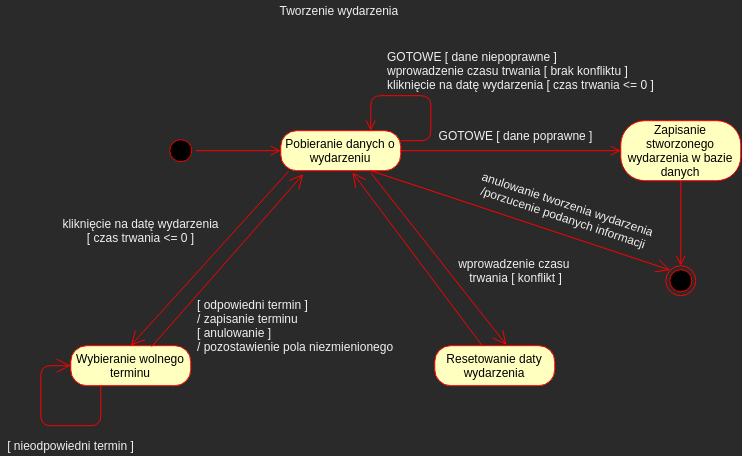

The diagram above was exported from draw.io. Its source (the exported page's mxGraphModel, read from the mxfile embedded in the PNG):
<mxGraphModel dx="233.27" dy="-69.82" grid="1" gridSize="10" guides="1" tooltips="1" connect="1" arrows="1" fold="1" page="0" pageScale="1" pageWidth="827" pageHeight="1169" math="0" shadow="0">
  <root>
    <mxCell id="9a5ewZXnjMd-xWjnuKcb-0" />
    <mxCell id="9a5ewZXnjMd-xWjnuKcb-1" parent="9a5ewZXnjMd-xWjnuKcb-0" />
    <mxCell id="4FNWfXsiCR8OLc6pPBJZ-0" value="" style="endArrow=open;endFill=1;endSize=12;html=1;strokeColor=#FF0000;exitX=0.063;exitY=1.024;exitDx=0;exitDy=0;entryX=0.5;entryY=0;entryDx=0;entryDy=0;exitPerimeter=0;" edge="1" parent="9a5ewZXnjMd-xWjnuKcb-1" source="4FNWfXsiCR8OLc6pPBJZ-3" target="4FNWfXsiCR8OLc6pPBJZ-19">
      <mxGeometry width="160" relative="1" as="geometry">
        <mxPoint x="225" y="345" as="sourcePoint" />
        <mxPoint x="280" y="535" as="targetPoint" />
      </mxGeometry>
    </mxCell>
    <mxCell id="4FNWfXsiCR8OLc6pPBJZ-1" value="Tworzenie wydarzenia&amp;nbsp;" style="text;html=1;align=center;verticalAlign=middle;resizable=0;points=[];autosize=1;" vertex="1" parent="9a5ewZXnjMd-xWjnuKcb-1">
      <mxGeometry x="350" y="300" width="140" height="20" as="geometry" />
    </mxCell>
    <mxCell id="4FNWfXsiCR8OLc6pPBJZ-2" value="" style="ellipse;html=1;shape=startState;fillColor=#000000;strokeColor=#ff0000;" vertex="1" parent="9a5ewZXnjMd-xWjnuKcb-1">
      <mxGeometry x="245" y="435" width="30" height="30" as="geometry" />
    </mxCell>
    <mxCell id="4FNWfXsiCR8OLc6pPBJZ-3" value="Pobieranie danych o wydarzeniu" style="rounded=1;whiteSpace=wrap;html=1;arcSize=40;fontColor=#000000;fillColor=#ffffc0;strokeColor=#ff0000;" vertex="1" parent="9a5ewZXnjMd-xWjnuKcb-1">
      <mxGeometry x="360" y="430" width="120" height="40" as="geometry" />
    </mxCell>
    <mxCell id="4FNWfXsiCR8OLc6pPBJZ-4" value="" style="edgeStyle=orthogonalEdgeStyle;html=1;verticalAlign=bottom;endArrow=open;endSize=8;strokeColor=#ff0000;exitX=1;exitY=0.5;exitDx=0;exitDy=0;entryX=0;entryY=0.5;entryDx=0;entryDy=0;" edge="1" parent="9a5ewZXnjMd-xWjnuKcb-1" source="4FNWfXsiCR8OLc6pPBJZ-2" target="4FNWfXsiCR8OLc6pPBJZ-3">
      <mxGeometry relative="1" as="geometry">
        <mxPoint x="90" y="540" as="targetPoint" />
        <mxPoint x="90" y="295" as="sourcePoint" />
        <Array as="points" />
      </mxGeometry>
    </mxCell>
    <mxCell id="4FNWfXsiCR8OLc6pPBJZ-5" value="" style="endArrow=open;endFill=1;endSize=12;html=1;strokeColor=#FF0000;exitX=0.75;exitY=1;exitDx=0;exitDy=0;entryX=0;entryY=0;entryDx=0;entryDy=0;" edge="1" parent="9a5ewZXnjMd-xWjnuKcb-1" source="4FNWfXsiCR8OLc6pPBJZ-3" target="4FNWfXsiCR8OLc6pPBJZ-13">
      <mxGeometry width="160" relative="1" as="geometry">
        <mxPoint x="400" y="480" as="sourcePoint" />
        <mxPoint x="560" y="555" as="targetPoint" />
      </mxGeometry>
    </mxCell>
    <mxCell id="4FNWfXsiCR8OLc6pPBJZ-6" value="" style="endArrow=open;endFill=1;endSize=12;html=1;strokeColor=#FF0000;entryX=0.597;entryY=-0.017;entryDx=0;entryDy=0;entryPerimeter=0;" edge="1" parent="9a5ewZXnjMd-xWjnuKcb-1" target="4FNWfXsiCR8OLc6pPBJZ-17">
      <mxGeometry width="160" relative="1" as="geometry">
        <mxPoint x="450" y="472" as="sourcePoint" />
        <mxPoint x="420" y="635" as="targetPoint" />
      </mxGeometry>
    </mxCell>
    <mxCell id="4FNWfXsiCR8OLc6pPBJZ-7" value="" style="edgeStyle=orthogonalEdgeStyle;html=1;verticalAlign=bottom;endArrow=open;endSize=8;strokeColor=#ff0000;exitX=1;exitY=0.5;exitDx=0;exitDy=0;entryX=0;entryY=0.5;entryDx=0;entryDy=0;" edge="1" parent="9a5ewZXnjMd-xWjnuKcb-1" source="4FNWfXsiCR8OLc6pPBJZ-3" target="4FNWfXsiCR8OLc6pPBJZ-12">
      <mxGeometry relative="1" as="geometry">
        <mxPoint x="620" y="450" as="targetPoint" />
        <mxPoint x="315" y="460" as="sourcePoint" />
        <Array as="points" />
      </mxGeometry>
    </mxCell>
    <mxCell id="4FNWfXsiCR8OLc6pPBJZ-8" value="GOTOWE [ dane poprawne ]" style="text;html=1;align=center;verticalAlign=middle;resizable=0;points=[];autosize=1;" vertex="1" parent="9a5ewZXnjMd-xWjnuKcb-1">
      <mxGeometry x="510" y="425" width="170" height="20" as="geometry" />
    </mxCell>
    <mxCell id="4FNWfXsiCR8OLc6pPBJZ-9" value="GOTOWE [ dane niepoprawne ]&lt;br&gt;wprowadzenie czasu trwania [ brak konfliktu ]&lt;br&gt;kliknięcie na datę wydarzenia [ czas trwania &amp;lt;= 0 ]" style="text;html=1;align=left;verticalAlign=middle;resizable=0;points=[];autosize=1;" vertex="1" parent="9a5ewZXnjMd-xWjnuKcb-1">
      <mxGeometry x="465" y="345" width="280" height="50" as="geometry" />
    </mxCell>
    <mxCell id="4FNWfXsiCR8OLc6pPBJZ-10" value="" style="edgeStyle=orthogonalEdgeStyle;html=1;verticalAlign=bottom;endArrow=open;endSize=8;strokeColor=#ff0000;exitX=1;exitY=0.25;exitDx=0;exitDy=0;entryX=0.75;entryY=0;entryDx=0;entryDy=0;" edge="1" parent="9a5ewZXnjMd-xWjnuKcb-1" source="4FNWfXsiCR8OLc6pPBJZ-3" target="4FNWfXsiCR8OLc6pPBJZ-3">
      <mxGeometry relative="1" as="geometry">
        <mxPoint x="630" y="460" as="targetPoint" />
        <mxPoint x="490" y="460" as="sourcePoint" />
        <Array as="points">
          <mxPoint x="510" y="440" />
          <mxPoint x="510" y="395" />
          <mxPoint x="450" y="395" />
        </Array>
      </mxGeometry>
    </mxCell>
    <mxCell id="4FNWfXsiCR8OLc6pPBJZ-12" value="Zapisanie stworzonego wydarzenia w bazie danych" style="rounded=1;whiteSpace=wrap;html=1;arcSize=40;fontColor=#000000;fillColor=#ffffc0;strokeColor=#ff0000;" vertex="1" parent="9a5ewZXnjMd-xWjnuKcb-1">
      <mxGeometry x="700" y="420" width="120" height="60" as="geometry" />
    </mxCell>
    <mxCell id="4FNWfXsiCR8OLc6pPBJZ-13" value="" style="ellipse;html=1;shape=endState;fillColor=#000000;strokeColor=#ff0000;" vertex="1" parent="9a5ewZXnjMd-xWjnuKcb-1">
      <mxGeometry x="745" y="565" width="30" height="30" as="geometry" />
    </mxCell>
    <mxCell id="4FNWfXsiCR8OLc6pPBJZ-14" value="" style="edgeStyle=orthogonalEdgeStyle;html=1;verticalAlign=bottom;endArrow=open;endSize=8;strokeColor=#ff0000;exitX=0.5;exitY=1;exitDx=0;exitDy=0;entryX=0.5;entryY=0;entryDx=0;entryDy=0;" edge="1" parent="9a5ewZXnjMd-xWjnuKcb-1" source="4FNWfXsiCR8OLc6pPBJZ-12" target="4FNWfXsiCR8OLc6pPBJZ-13">
      <mxGeometry relative="1" as="geometry">
        <mxPoint x="710" y="460" as="targetPoint" />
        <mxPoint x="490" y="460.0000000000001" as="sourcePoint" />
        <Array as="points" />
      </mxGeometry>
    </mxCell>
    <mxCell id="4FNWfXsiCR8OLc6pPBJZ-15" value="anulowanie tworzenia wydarzenia&lt;br&gt;/porzucenie podanych informacji" style="text;html=1;align=center;verticalAlign=middle;resizable=0;points=[];autosize=1;rotation=18.3;" vertex="1" parent="9a5ewZXnjMd-xWjnuKcb-1">
      <mxGeometry x="550" y="495" width="190" height="30" as="geometry" />
    </mxCell>
    <mxCell id="4FNWfXsiCR8OLc6pPBJZ-16" value="&lt;span style=&quot;text-align: left&quot;&gt;wprowadzenie czasu &lt;br&gt;trwania [ konflikt ]&lt;/span&gt;" style="text;html=1;align=center;verticalAlign=middle;resizable=0;points=[];autosize=1;rotation=0;" vertex="1" parent="9a5ewZXnjMd-xWjnuKcb-1">
      <mxGeometry x="530" y="555" width="130" height="30" as="geometry" />
    </mxCell>
    <mxCell id="4FNWfXsiCR8OLc6pPBJZ-17" value="Resetowanie daty wydarzenia" style="rounded=1;whiteSpace=wrap;html=1;arcSize=40;fontColor=#000000;fillColor=#ffffc0;strokeColor=#ff0000;" vertex="1" parent="9a5ewZXnjMd-xWjnuKcb-1">
      <mxGeometry x="514" y="645" width="120" height="40" as="geometry" />
    </mxCell>
    <mxCell id="4FNWfXsiCR8OLc6pPBJZ-19" value="Wybieranie wolnego terminu" style="rounded=1;whiteSpace=wrap;html=1;arcSize=40;fontColor=#000000;fillColor=#ffffc0;strokeColor=#ff0000;" vertex="1" parent="9a5ewZXnjMd-xWjnuKcb-1">
      <mxGeometry x="150" y="645" width="120" height="40" as="geometry" />
    </mxCell>
    <mxCell id="4FNWfXsiCR8OLc6pPBJZ-21" value="&lt;span style=&quot;text-align: left&quot;&gt;kliknięcie na datę wydarzenia&lt;br&gt;[ czas trwania &amp;lt;= 0 ]&lt;/span&gt;" style="text;html=1;align=center;verticalAlign=middle;resizable=0;points=[];autosize=1;" vertex="1" parent="9a5ewZXnjMd-xWjnuKcb-1">
      <mxGeometry x="135" y="515" width="170" height="30" as="geometry" />
    </mxCell>
    <mxCell id="4FNWfXsiCR8OLc6pPBJZ-22" value="" style="endArrow=open;endFill=1;endSize=12;html=1;strokeColor=#FF0000;exitX=0.396;exitY=0.002;exitDx=0;exitDy=0;entryX=0.597;entryY=1.045;entryDx=0;entryDy=0;exitPerimeter=0;entryPerimeter=0;" edge="1" parent="9a5ewZXnjMd-xWjnuKcb-1" source="4FNWfXsiCR8OLc6pPBJZ-17" target="4FNWfXsiCR8OLc6pPBJZ-3">
      <mxGeometry width="160" relative="1" as="geometry">
        <mxPoint x="460" y="480" as="sourcePoint" />
        <mxPoint x="460" y="645" as="targetPoint" />
      </mxGeometry>
    </mxCell>
    <mxCell id="4FNWfXsiCR8OLc6pPBJZ-23" value="" style="endArrow=open;endFill=1;endSize=12;html=1;strokeColor=#FF0000;exitX=0.674;exitY=0.024;exitDx=0;exitDy=0;entryX=0.188;entryY=1.086;entryDx=0;entryDy=0;exitPerimeter=0;entryPerimeter=0;" edge="1" parent="9a5ewZXnjMd-xWjnuKcb-1" source="4FNWfXsiCR8OLc6pPBJZ-19" target="4FNWfXsiCR8OLc6pPBJZ-3">
      <mxGeometry width="160" relative="1" as="geometry">
        <mxPoint x="400" y="480" as="sourcePoint" />
        <mxPoint x="400" y="475" as="targetPoint" />
      </mxGeometry>
    </mxCell>
    <mxCell id="4FNWfXsiCR8OLc6pPBJZ-24" value="[ odpowiedni termin ] &lt;br&gt;/ zapisanie terminu&lt;br&gt;[ anulowanie ] &lt;br&gt;/ pozostawienie pola niezmienionego" style="text;html=1;align=left;verticalAlign=middle;resizable=0;points=[];autosize=1;rotation=0;" vertex="1" parent="9a5ewZXnjMd-xWjnuKcb-1">
      <mxGeometry x="275" y="595" width="210" height="60" as="geometry" />
    </mxCell>
    <mxCell id="4FNWfXsiCR8OLc6pPBJZ-26" value="" style="endArrow=open;endFill=1;endSize=12;html=1;strokeColor=#FF0000;exitX=0.25;exitY=1;exitDx=0;exitDy=0;entryX=0;entryY=0.5;entryDx=0;entryDy=0;" edge="1" parent="9a5ewZXnjMd-xWjnuKcb-1" source="4FNWfXsiCR8OLc6pPBJZ-19" target="4FNWfXsiCR8OLc6pPBJZ-19">
      <mxGeometry width="160" relative="1" as="geometry">
        <mxPoint x="460" y="482" as="sourcePoint" />
        <mxPoint x="110" y="595" as="targetPoint" />
        <Array as="points">
          <mxPoint x="180" y="725" />
          <mxPoint x="120" y="725" />
          <mxPoint x="120" y="665" />
        </Array>
      </mxGeometry>
    </mxCell>
    <mxCell id="4FNWfXsiCR8OLc6pPBJZ-27" value="[ nieodpowiedni termin ]" style="text;html=1;align=center;verticalAlign=middle;resizable=0;points=[];autosize=1;" vertex="1" parent="9a5ewZXnjMd-xWjnuKcb-1">
      <mxGeometry x="80" y="735" width="140" height="20" as="geometry" />
    </mxCell>
  </root>
</mxGraphModel>